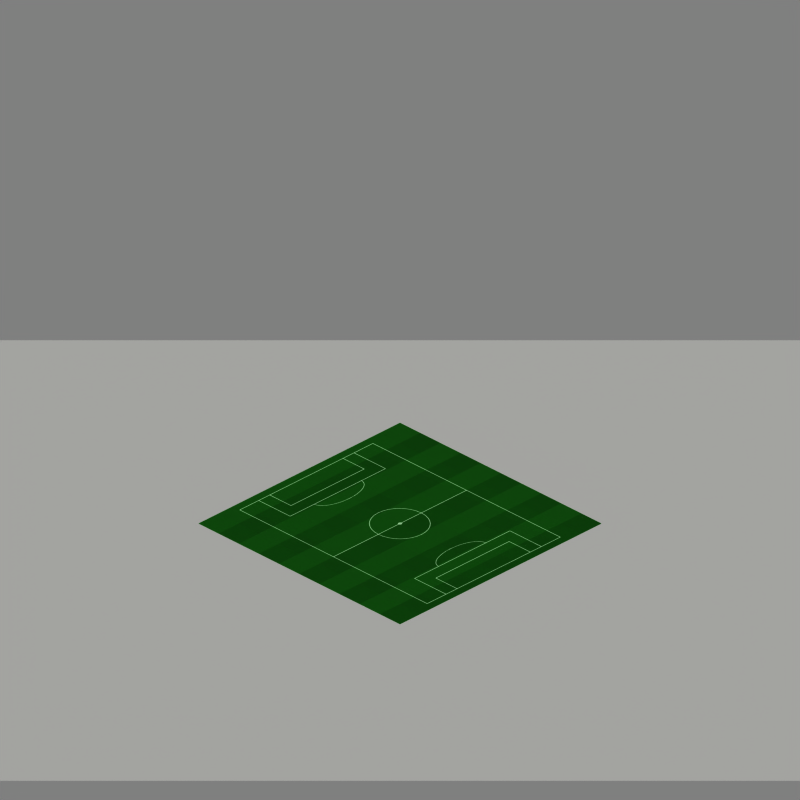 # Source: soccer_stadium.blend  (saved by Blender 3.5.10; exported with 4.5.12 LTS)
import bpy
from mathutils import Matrix  # noqa: F401  (used for matrix-valued properties, if any)

bpy.ops.wm.read_factory_settings(use_empty=True)
scene = bpy.context.scene
scene.name = 'Scene'

# ---- collections
col_collection_10 = bpy.data.collections.new('Collection 10'); scene.collection.children.link(col_collection_10)

# ---- images (referenced by path relative to the original .blend; pixels are not part of the script)
import os
ASSET_DIR = os.environ.get("B2B_ASSET_DIR", "")  # directory of the original .blend (textures are referenced by path, not embedded)
HERE = os.path.dirname(os.path.abspath(__file__))  # packed textures are extracted next to this script under _unpacked/

def load_image(name, relpath, width, height, colorspace="sRGB"):
    """Load a texture the original file referenced (path relative to the .blend, or extracted next to this script)."""
    p = next((c for c in (os.path.join(HERE, relpath), os.path.join(ASSET_DIR, relpath)) if relpath and os.path.exists(c)), "")
    if p:
        img = bpy.data.images.load(p, check_existing=True)
        img.name = name
    else:  # same state as the original file: an image datablock whose file is absent (Cycles renders it pink)
        img = bpy.data.images.new(name, width, height)
        img.source = "FILE"
        img.filepath = "//" + (relpath or name)
    img.colorspace_settings.name = colorspace
    return img
img_texturescom_grass_512_normal_tif = load_image('TexturesCom_Grass_512_normal.tif', '_unpacked/TexturesCom_Grass_512_normal.ce7879be.tif', 512, 512, 'sRGB')
img_texturescom_grass_512_roughness_tif = load_image('TexturesCom_Grass_512_roughness.tif', '_unpacked/TexturesCom_Grass_512_roughness.6f28e9cd.tif', 512, 512, 'sRGB')
img_soccer_marks_png = load_image('soccer_marks.png', '_unpacked/soccer_marks.251430cb.png', 512, 512, 'sRGB')

# ---- materials (node trees are filled in below, after node groups)
mat_grassfield = bpy.data.materials.new('Grassfield')
mat_plattform = bpy.data.materials.new('plattform')
mat_tile_surround = bpy.data.materials.new('TILE SURROUND')
mat_tile_surround.alpha_threshold = 0.0
mat_tile_surround.preview_render_type = 'FLAT'
mat_tile_surround.diffuse_color = (0.7843, 0.7843, 0.7843, 1.0)
mat_tile_surround.roughness = 0.5
mat_tile_surround.specular_intensity = 0.0
mat_tile_surround.line_color = (0.0, 0.0, 0.0, 1.0)

# ---- material node trees
mat_grassfield.use_nodes = True; mat_grassfield.node_tree.nodes.clear()
_N = mat_grassfield.node_tree.nodes; _L = mat_grassfield.node_tree.links
n0 = _N.new('ShaderNodeNormalMap'); n0.name = 'Normal Map'; n0.location = (-253, -281)
n1 = _N.new('ShaderNodeTexImage'); n1.name = 'Image Texture.001'; n1.location = (-663, -179)
n1.image = img_texturescom_grass_512_normal_tif
n2 = _N.new('ShaderNodeValue'); n2.name = 'Value'; n2.location = (-1783, -93)
n2.outputs[0].default_value = 0.2
n3 = _N.new('ShaderNodeTexImage'); n3.name = 'Image Texture.002'; n3.location = (-701, 125)
n3.image = img_texturescom_grass_512_roughness_tif
n4 = _N.new('ShaderNodeValToRGB'); n4.name = 'ColorRamp'; n4.location = (-391, 125)
while len(n4.color_ramp.elements) > 1: n4.color_ramp.elements.remove(n4.color_ramp.elements[-1])
n4.color_ramp.elements[0].position = 0.07273; n4.color_ramp.elements[0].color = (0.0, 0.0, 0.0, 1.0)
_e = n4.color_ramp.elements.new(1.0); _e.color = (1.0, 1.0, 1.0, 1.0)
n5 = _N.new('ShaderNodeBsdfPrincipled'); n5.name = 'Principled BSDF'; n5.location = (10, 300)
n5.distribution = 'GGX'
n5.subsurface_method = 'RANDOM_WALK_SKIN'
n5.inputs[3].default_value = 1.45
n5.inputs[27].default_value = (0.0, 0.0, 0.0, 1.0)
n5.inputs[28].default_value = 1.0
n6 = _N.new('ShaderNodeRGB'); n6.name = 'RGB'; n6.location = (-754, 505)
n6.outputs[0].default_value = (0.1216, 0.8, 0.09804, 1.0)
n7 = _N.new('ShaderNodeOutputMaterial'); n7.name = 'Material Output'; n7.location = (926, 284)
n8 = _N.new('ShaderNodeMixShader'); n8.name = 'Mix Shader'; n8.location = (646, 325)
n9 = _N.new('ShaderNodeMapping'); n9.name = 'Mapping'; n9.location = (-1546, 266)
n10 = _N.new('ShaderNodeMapping'); n10.name = 'Mapping.001'; n10.location = (-1293, 704)
n10.inputs[2].default_value = (0.0, 0.0, 1.571)
n11 = _N.new('ShaderNodeTexCoord'); n11.name = 'Texture Coordinate'; n11.location = (-1801, 591)
n12 = _N.new('ShaderNodeTexImage'); n12.name = 'Image Texture'; n12.location = (-188, 667)
n12.image = img_soccer_marks_png
n13 = _N.new('ShaderNodeValToRGB'); n13.name = 'ColorRamp.001'; n13.location = (182, 648)
while len(n13.color_ramp.elements) > 1: n13.color_ramp.elements.remove(n13.color_ramp.elements[-1])
n13.color_ramp.elements[0].position = 0.2273; n13.color_ramp.elements[0].color = (0.0, 0.0, 0.0, 1.0)
_e = n13.color_ramp.elements.new(0.2318); _e.color = (1.0, 1.0, 1.0, 1.0)
_L.new(n1.outputs[0], n0.inputs[1])
_L.new(n9.outputs[0], n3.inputs[0])
_L.new(n9.outputs[0], n1.inputs[0])
_L.new(n2.outputs[0], n9.inputs[3])
_L.new(n11.outputs[3], n9.inputs[0])
_L.new(n3.outputs[0], n4.inputs[0])
_L.new(n0.outputs[0], n5.inputs[5])
_L.new(n4.outputs[0], n5.inputs[2])
_L.new(n8.outputs[0], n7.inputs[0])
_L.new(n6.outputs[0], n5.inputs[0])
_L.new(n5.outputs[0], n8.inputs[1])
_L.new(n13.outputs[0], n8.inputs[2])
_L.new(n10.outputs[0], n12.inputs[0])
_L.new(n11.outputs[2], n10.inputs[0])
_L.new(n12.outputs[0], n13.inputs[0])
n7.is_active_output = True
mat_plattform.use_nodes = True; mat_plattform.node_tree.nodes.clear()
_N = mat_plattform.node_tree.nodes; _L = mat_plattform.node_tree.links
n0 = _N.new('ShaderNodeBsdfPrincipled'); n0.name = 'Principled BSDF'; n0.location = (10, 300)
n0.distribution = 'GGX'
n0.subsurface_method = 'RANDOM_WALK_SKIN'
n0.inputs[3].default_value = 1.45
n0.inputs[27].default_value = (0.0, 0.0, 0.0, 1.0)
n0.inputs[28].default_value = 1.0
n1 = _N.new('ShaderNodeOutputMaterial'); n1.name = 'Material Output'; n1.location = (300, 300)
_L.new(n0.outputs[0], n1.inputs[0])
n1.is_active_output = True

# ---- world
world_world = bpy.data.worlds.new('WORLD'); scene.world = world_world
world_world.color = (0.5, 0.5, 0.5)
world_world.use_sun_shadow = False
world_world.sun_shadow_jitter_overblur = 0.0
world_world.cycles.sampling_method = 'MANUAL'
world_world.cycles.sample_map_resolution = 256
world_world.light_settings.ao_factor = 1.5
world_world.light_settings.distance = 5000.0

# ---- cameras
cam_camera = bpy.data.cameras.new('CAMERA')
cam_camera.type = 'ORTHO'
cam_camera.passepartout_alpha = 0.2
cam_camera.clip_start = 26.0
cam_camera.clip_end = 93.0
cam_camera.lens = 240.0
cam_camera.ortho_scale = 70.2
cam_camera.show_limits = True
cam_camera.show_passepartout = False
cam_camera.show_safe_areas = True
cam_camera.dof.focus_distance = 0.0
cam_camera.dof.aperture_fstop = 128.0

# ---- lights
light_sun = bpy.data.lights.new('SUN', 'SUN')
light_sun.color = (0.9961, 1.0, 0.949)
light_sun.transmission_factor = 0.0
light_sun.angle = 1.571
light_sun.energy = 1.15
light_sun.shadow_buffer_clip_start = 0.5
light_sun.shadow_soft_size = 1.0
light_sun.shadow_cascade_max_distance = 1000.0
light_sun.cycles.use_multiple_importance_sampling = False

# ---- meshes
me_plane = bpy.data.meshes.new('Plane')
me_plane.from_pydata([(-12.5, -12.5, 0.0), (12.5, -12.5, 0.0), (-12.5, 12.5, 0.0), (12.5, 12.5, 0.0)], [], [(0, 1, 3, 2)])
_uv = me_plane.uv_layers.new(name='UVMap')
_uv.uv.foreach_set('vector', [0.0004367, 0.0004367, 0.9996, 0.0004367, 0.9996, 0.9996, 0.0004367, 0.9996])
me_plane.materials.append(mat_grassfield)
me_plane.update()
me_cube_001 = bpy.data.meshes.new('Cube.001')
me_cube_001.from_pydata([(-1.186, -9.158, -0.9671), (-1.186, -9.158, 1.079), (-1.186, 0.0, -0.9671), (-1.186, 0.0, 1.079), (0.8141, -9.158, -0.9671), (-0.3755, -9.158, 1.079), (0.8141, 0.0, -0.9671), (-0.3755, 0.0, 1.079), (-1.186, 9.158, -0.9671), (-1.186, 9.158, 1.079), (0.8141, 9.158, -0.9671), (-0.3755, 9.158, 1.079)], [], [(0, 1, 3, 2), (6, 7, 5, 4), (4, 5, 1, 0), (2, 6, 4, 0), (7, 3, 1, 5), (8, 2, 3, 9), (6, 10, 11, 7), (10, 8, 9, 11), (2, 8, 10, 6), (7, 11, 9, 3)])
_uv = me_cube_001.uv_layers.new(name='UVMap')
_uv.uv.foreach_set('vector', [0.2631, 1.0, 0.1514, 1.0, 0.1514, 0.5, 0.2631, 0.5, 0.1514, 0.5, 0.02224, 0.5, 0.02224, 0.0, 0.1514, 0.0, 0.4815, 9.762e-09, 0.4166, 0.1117, 0.3723, 0.1117, 0.3723, 0.0, 0.2631, 0.5, 0.3723, 0.5, 0.3723, 1.0, 0.2631, 1.0, 0.02224, 0.5, 6.508e-09, 0.5, 1.302e-08, 0.0, 0.02224, 0.0, 0.2631, 0.0, 0.2631, 0.5, 0.1514, 0.5, 0.1514, 0.0, 0.1514, 0.5, 0.1514, 1.0, 0.02224, 1.0, 0.02224, 0.5, 0.3723, 0.1117, 0.4815, 0.1117, 0.4815, 0.2234, 0.4373, 0.2234, 0.2631, 0.5, 0.2631, 0.0, 0.3723, 0.0, 0.3723, 0.5, 0.02224, 0.5, 0.02224, 1.0, 0.0, 1.0, 6.508e-09, 0.5])
me_cube_001.materials.append(mat_plattform)
me_cube_001.update()
me_tile_surround = bpy.data.meshes.new('TILE SURROUND')
me_tile_surround.from_pydata([(5.5, -5.5, 0.0), (1.5, -5.5, 0.0), (-1.5, -5.5, 0.0), (-5.5, -5.5, 0.0), (-5.5, -1.5, 0.0), (-1.0, -1.0, 0.0), (1.0, -1.0, 0.0), (5.5, -1.5, 0.0), (5.5, 1.5, 0.0), (1.0, 1.0, 0.0), (-1.0, 1.0, 0.0), (-5.5, 1.5, 0.0), (-5.5, 5.5, 0.0), (-1.5, 5.5, 0.0), (1.5, 5.5, 0.0), (5.5, 5.5, 0.0)], [], [(3, 2, 5, 4), (2, 1, 6, 5), (1, 0, 7, 6), (6, 7, 8, 9), (4, 5, 10, 11), (11, 10, 13, 12), (10, 9, 14, 13), (9, 8, 15, 14)])
me_tile_surround.materials.append(mat_tile_surround)
me_tile_surround.use_remesh_preserve_volume = False
me_tile_surround.use_remesh_preserve_attributes = False
me_tile_surround.use_mirror_vertex_groups = False
me_tile_surround.update()

# ---- objects
ob_grassfield = bpy.data.objects.new('Grassfield', me_plane)
ob_cube = bpy.data.objects.new('Cube', me_cube_001)
ob_helper = bpy.data.objects.new('HELPER', None)
ob_camera = bpy.data.objects.new('CAMERA', cam_camera)
ob_sun = bpy.data.objects.new('SUN', light_sun)
ob_tile_surround = bpy.data.objects.new('TILE SURROUND', me_tile_surround)

# ---- transforms, parenting, visibility, modifiers, constraints
ob_grassfield.location = (0.0, 0.0, 0.0)
ob_cube.location = (-11.32, -0.2979, 1.004)
ob_cube.hide_render = True
ob_helper.location = (0.0, 0.0, 12.5)
ob_helper.rotation_euler = (-0.5236, 0.0, -0.7854)
ob_helper.lock_rotations_4d = False
ob_helper.empty_display_type = 'ARROWS'
ob_helper.empty_image_offset = (0.0, 0.0)
ob_helper.color = (0.0, 0.0, 0.0, 1.0)
ob_helper.lineart.crease_threshold = 0.0
ob_camera.parent = ob_helper
ob_camera.location = (0.0, -58.88, 0.0)
ob_camera.rotation_euler = (1.571, 2.22e-16, 2.22e-16)
ob_camera.scale = (0.4, 0.4, 0.4)
ob_camera.lock_rotations_4d = False
ob_camera.empty_display_type = 'ARROWS'
ob_camera.color = (0.0, 0.0, 0.0, 0.0)
ob_camera.display_type = 'WIRE'
ob_camera.lineart.crease_threshold = 0.0
ob_sun.parent = ob_helper
ob_sun.matrix_parent_inverse = Matrix(((0.7071, 0.7071, -1.032e-07, 2.065e-07), (-0.6124, 0.6124, -0.5, 1.0), (-0.3536, 0.3536, 0.866, -1.732), (0.0, 0.0, 0.0, 1.0)))
ob_sun.location = (43.75, 12.5, 31.25)
ob_sun.rotation_euler = (0.0, 0.5236, 0.6109)
ob_sun.lock_rotations_4d = False
ob_sun.empty_display_type = 'ARROWS'
ob_sun.color = (0.0, 0.0, 0.0, 1.0)
ob_sun.lineart.crease_threshold = 0.0
ob_tile_surround.location = (1.192e-07, -3.338e-06, -1.037e-05)
ob_tile_surround.scale = (12.5, 12.5, 12.5)
ob_tile_surround.lock_rotations_4d = False
ob_tile_surround.empty_display_type = 'ARROWS'
ob_tile_surround.color = (0.0, 0.0, 0.0, 1.0)
ob_tile_surround.lineart.crease_threshold = 0.0

# ---- collection membership
scene.collection.objects.link(ob_grassfield)
scene.collection.objects.link(ob_cube)
col_collection_10.objects.link(ob_helper)
col_collection_10.objects.link(ob_camera)
col_collection_10.objects.link(ob_sun)
col_collection_10.objects.link(ob_tile_surround)

# ---- scene / render settings (as saved in the file)
scene.camera = ob_camera
scene.frame_start = 1; scene.frame_end = 4; scene.frame_set(2)
scene.render.engine = 'BLENDER_EEVEE_NEXT'
scene.render.image_settings.compression = 90
scene.render.resolution_x = 1024
scene.render.resolution_y = 1024
scene.render.pixel_aspect_x = 100.0
scene.render.pixel_aspect_y = 100.0
scene.render.fps = 25
scene.render.dither_intensity = 0.0
scene.render.border_min_x = 0.1558
scene.render.border_min_y = 0.05192
scene.render.border_max_x = 0.7788
scene.render.border_max_y = 0.6077
scene.render.use_compositing = False
scene.render.use_sequencer = False
scene.render.bake_bias = 0.0
scene.render.use_stamp_time = False
scene.render.use_stamp_date = False
scene.render.use_stamp_frame = False
scene.render.use_stamp_camera = False
scene.render.use_stamp_scene = False
scene.render.use_stamp_filename = False
scene.render.use_stamp_render_time = False
scene.render.stamp_font_size = 0
scene.cycles.use_denoising = False
scene.cycles.samples = 10
scene.cycles.sampling_pattern = 'TABULATED_SOBOL'
scene.cycles.light_sampling_threshold = 0.0
scene.cycles.use_adaptive_sampling = False
scene.cycles.use_light_tree = False
scene.cycles.blur_glossy = 0.0
scene.cycles.volume_bounces = 1
scene.cycles.pixel_filter_type = 'GAUSSIAN'
scene.cycles.sample_clamp_indirect = 0.0
scene.view_settings.view_transform = 'Raw'
bpy.context.view_layer.update()
